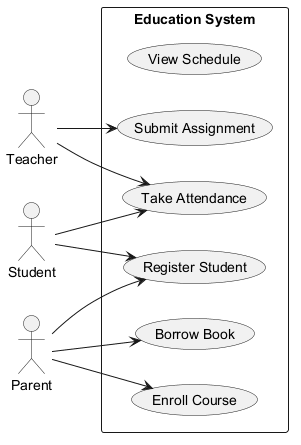

The diagram above was rendered by PlantUML. Its source (embedded in the PNG):
@startuml
skinparam backgroundColor #FFFFFF
skinparam classBackgroundColor #F3E5F5
skinparam classBorderColor #6A1B9A
left to right direction
actor "Student" as S
actor "Teacher" as T
actor "Parent" as P
rectangle "Education System" {
  usecase "View Schedule" as UC_ViewSchedule
  usecase "Take Attendance" as UC_TakeAttendance
  usecase "Register Student" as UC_RegisterStudent
  usecase "Submit Assignment" as UC_SubmitAssignment
  usecase "Borrow Book" as UC_BorrowBook
  usecase "Enroll Course" as UC_EnrollCourse
}
S --> UC_TakeAttendance
S --> UC_RegisterStudent
T --> UC_TakeAttendance
T --> UC_SubmitAssignment
P --> UC_BorrowBook
P --> UC_EnrollCourse
P --> UC_RegisterStudent
@enduml